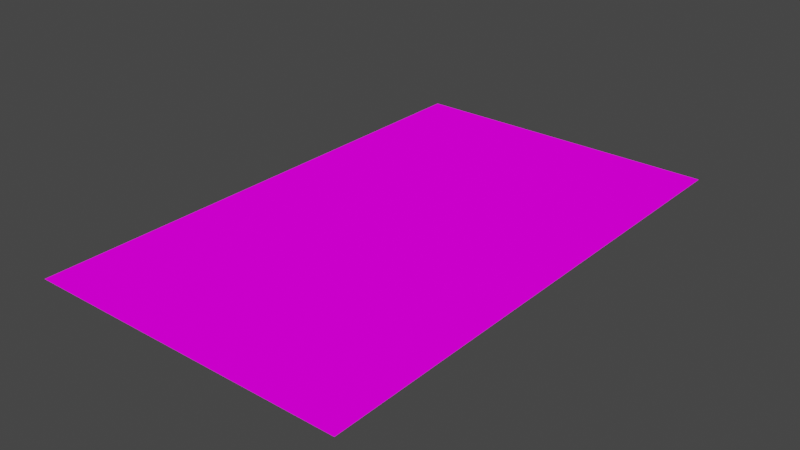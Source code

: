 # Source: DR5.blend  (saved by Blender 2.82.7; exported with 4.5.12 LTS)
import bpy
from mathutils import Matrix  # noqa: F401  (used for matrix-valued properties, if any)

bpy.ops.wm.read_factory_settings(use_empty=True)
scene = bpy.context.scene
scene.name = 'Scene'

# ---- collections
col_collection = bpy.data.collections.new('Collection'); scene.collection.children.link(col_collection)

# ---- images (referenced by path relative to the original .blend; pixels are not part of the script)
import os
ASSET_DIR = os.environ.get("B2B_ASSET_DIR", "")  # directory of the original .blend (textures are referenced by path, not embedded)
HERE = os.path.dirname(os.path.abspath(__file__))  # packed textures are extracted next to this script under _unpacked/

def load_image(name, relpath, width, height, colorspace="sRGB"):
    """Load a texture the original file referenced (path relative to the .blend, or extracted next to this script)."""
    p = next((c for c in (os.path.join(HERE, relpath), os.path.join(ASSET_DIR, relpath)) if relpath and os.path.exists(c)), "")
    if p:
        img = bpy.data.images.load(p, check_existing=True)
        img.name = name
    else:  # same state as the original file: an image datablock whose file is absent (Cycles renders it pink)
        img = bpy.data.images.new(name, width, height)
        img.source = "FILE"
        img.filepath = "//" + (relpath or name)
    img.colorspace_settings.name = colorspace
    return img
img_starwarspinball_png = load_image('StarWarsPinball.png', 'StarWarsPinball.png', 1024, 1024, 'sRGB')

# ---- materials (node trees are filled in below, after node groups)
mat_material_001 = bpy.data.materials.new('Material.001')
mat_material_001.use_transparent_shadow = False

# ---- material node trees
mat_material_001.use_nodes = True; mat_material_001.node_tree.nodes.clear()
_N = mat_material_001.node_tree.nodes; _L = mat_material_001.node_tree.links
n0 = _N.new('ShaderNodeOutputMaterial'); n0.name = 'Material Output'; n0.location = (300, 300)
n1 = _N.new('ShaderNodeBsdfDiffuse'); n1.name = 'Diffuse BSDF'; n1.location = (115, 298)
n1.inputs[1].default_value = 0.5
n2 = _N.new('ShaderNodeTexImage'); n2.name = 'Image Texture'; n2.location = (-176, 328)
n2.image = img_starwarspinball_png
n3 = _N.new('ShaderNodeTexCoord'); n3.name = 'Texture Coordinate'; n3.location = (-395, 329)
_L.new(n1.outputs[0], n0.inputs[0])
_L.new(n2.outputs[0], n1.inputs[0])
_L.new(n3.outputs[2], n2.inputs[0])
n0.is_active_output = True

# ---- world
world_world = bpy.data.worlds.new('World'); scene.world = world_world
world_world.use_nodes = True; world_world.node_tree.nodes.clear()
_N = world_world.node_tree.nodes; _L = world_world.node_tree.links
n0 = _N.new('ShaderNodeOutputWorld'); n0.name = 'World Output'; n0.location = (300, 300)
n1 = _N.new('ShaderNodeBackground'); n1.name = 'Background'; n1.location = (10, 300)
n1.inputs[0].default_value = (0.05088, 0.05088, 0.05088, 1.0)
_L.new(n1.outputs[0], n0.inputs[0])
n0.is_active_output = True
world_world.color = (0.05088, 0.05088, 0.05088)
world_world.use_sun_shadow = False
world_world.sun_shadow_jitter_overblur = 0.0

# ---- meshes
me_plane_007 = bpy.data.meshes.new('Plane.007')
me_plane_007.from_pydata([(-0.1405, -0.2269, 0.0), (0.1405, -0.2269, 0.0), (-0.1405, 0.2269, 0.0), (0.1405, 0.2269, 0.0)], [], [(1, 2, 0), (1, 3, 2)])
_uv = me_plane_007.uv_layers.new(name='UVMap')
_uv.uv.foreach_set('vector', [0.6851, 0.9572, 0.7104, 0.9184, 0.7104, 0.9572, 0.6851, 0.9572, 0.6851, 0.9184, 0.7104, 0.9184])
me_plane_007.materials.append(mat_material_001)
me_plane_007.use_remesh_fix_poles = True
me_plane_007.use_remesh_preserve_attributes = False
me_plane_007.use_mirror_vertex_groups = False
me_plane_007.update()

# ---- objects
ob_dr5 = bpy.data.objects.new('DR5', me_plane_007)

# ---- transforms, parenting, visibility, modifiers, constraints
ob_dr5.location = (0.0, 0.0, 0.0)
ob_dr5.lineart.crease_threshold = 0.0

# ---- collection membership
col_collection.objects.link(ob_dr5)

# ---- scene / render settings (as saved in the file)
scene.frame_start = 1; scene.frame_end = 250; scene.frame_set(1)
scene.render.engine = 'BLENDER_EEVEE_NEXT'
scene.cycles.use_denoising = False
scene.cycles.samples = 128
scene.cycles.sampling_pattern = 'TABULATED_SOBOL'
scene.cycles.use_adaptive_sampling = False
scene.cycles.use_light_tree = False
scene.view_settings.view_transform = 'Filmic'
bpy.context.view_layer.update()

# ---- added for rendering (the .blend has no active camera and no usable light): camera, sun
cam_auto = bpy.data.cameras.new('AutoCamera')
cam_auto.lens = 50.0
cam_auto.sensor_width = 36.0
cam_auto.clip_end = 1000.0
ob_auto_camera = bpy.data.objects.new('AutoCamera', cam_auto)
scene.collection.objects.link(ob_auto_camera)
ob_auto_camera.location = (0.493851, -0.592621, 0.395081)
ob_auto_camera.rotation_euler = (1.09748, -7.21219e-08, 0.694738)
scene.camera = ob_auto_camera
light_auto_sun = bpy.data.lights.new('AutoSun', 'SUN')
light_auto_sun.energy = 3.0
light_auto_sun.angle = 0.0523599
ob_auto_sun = bpy.data.objects.new('AutoSun', light_auto_sun)
scene.collection.objects.link(ob_auto_sun)
ob_auto_sun.rotation_euler = (0.872665, 0.174533, 0.523599)
bpy.context.view_layer.update()
